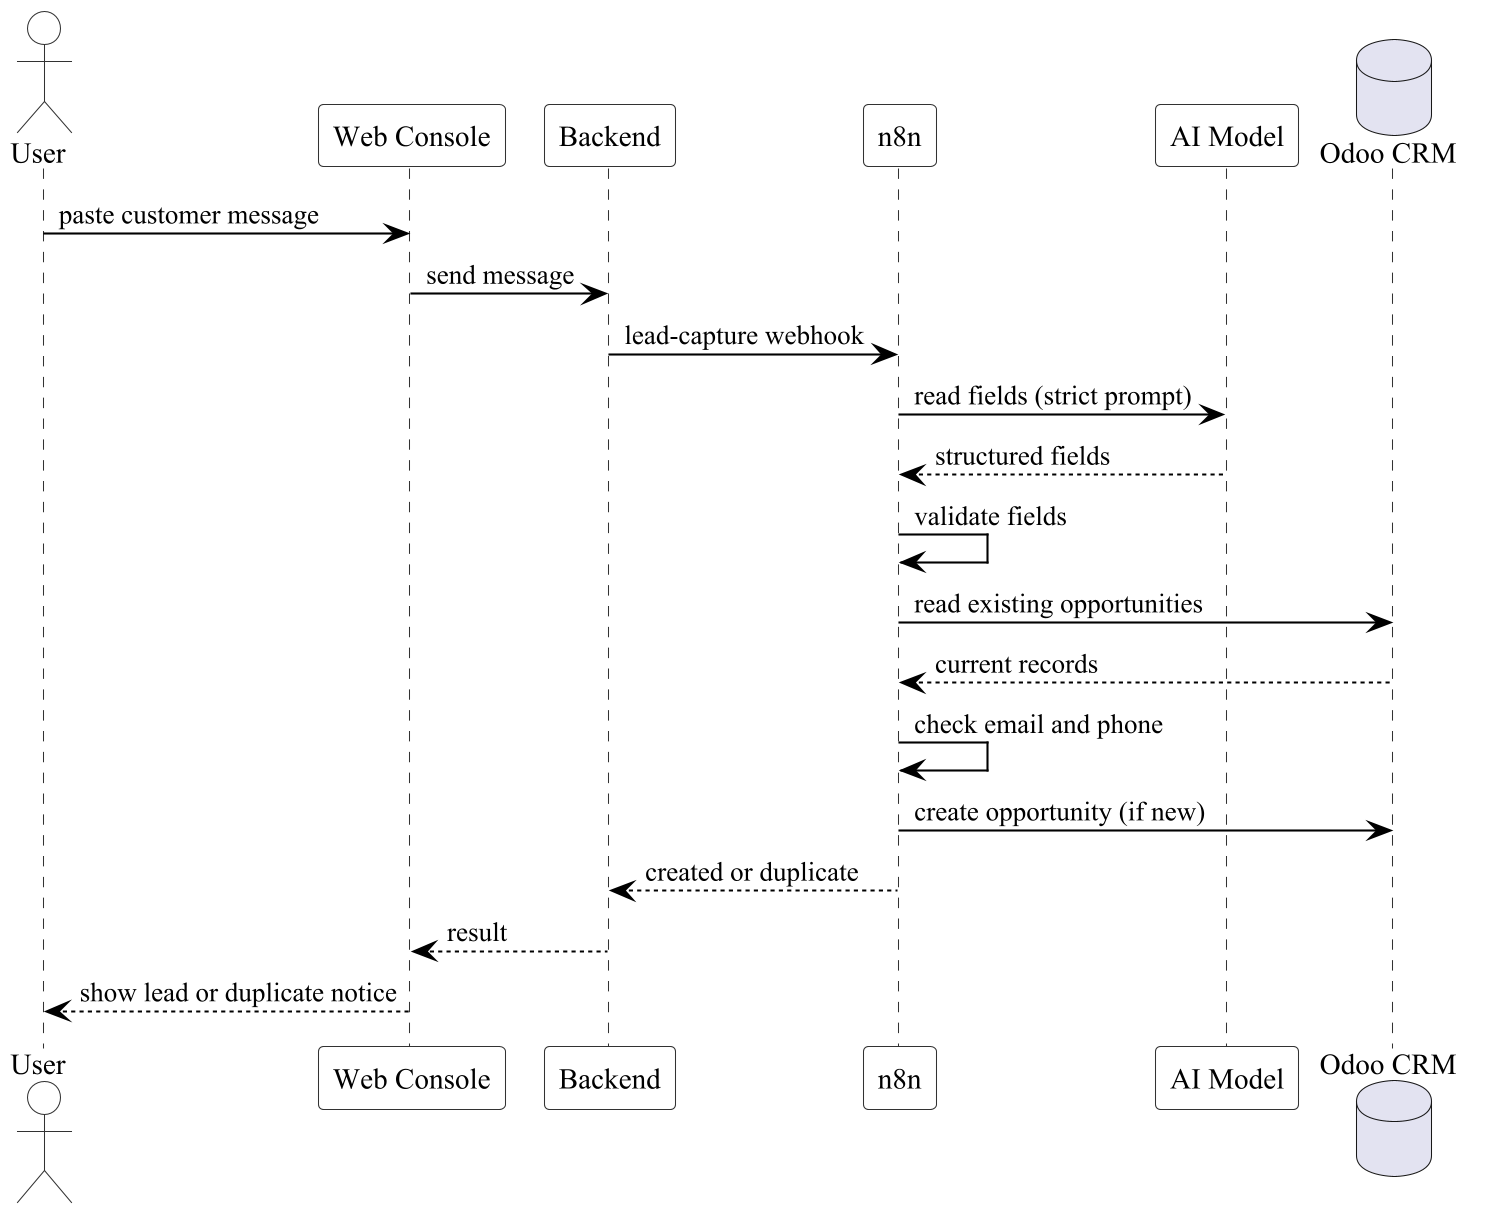

The diagram above was rendered by PlantUML. Its source (embedded in the PNG):
@startuml seq-lead-capture
skinparamlocked dpi 200
skinparam backgroundColor transparent
skinparam shadowing false
skinparam defaultFontName Times New Roman
skinparam sequence {
  ArrowColor #000000
  ArrowFontColor #000000
  LifeLineBorderColor #333333
  LifeLineBackgroundColor #FFFFFF
  ParticipantBackgroundColor #FFFFFF
  ParticipantFontColor #000000
  ParticipantBorderColor #333333
  ActorBackgroundColor #FFFFFF
  ActorBorderColor #333333
  DatabaseBackgroundColor #FFFFFF
  DatabaseBorderColor #333333
}
actor User
participant "Web Console" as Console
participant "Backend" as Backend
participant "n8n" as N8N
participant "AI Model" as AI
database "Odoo CRM" as Odoo

User -> Console : paste customer message
Console -> Backend : send message
Backend -> N8N : lead-capture webhook
N8N -> AI : read fields (strict prompt)
AI --> N8N : structured fields
N8N -> N8N : validate fields
N8N -> Odoo : read existing opportunities
Odoo --> N8N : current records
N8N -> N8N : check email and phone
N8N -> Odoo : create opportunity (if new)
N8N --> Backend : created or duplicate
Backend --> Console : result
Console --> User : show lead or duplicate notice
@enduml